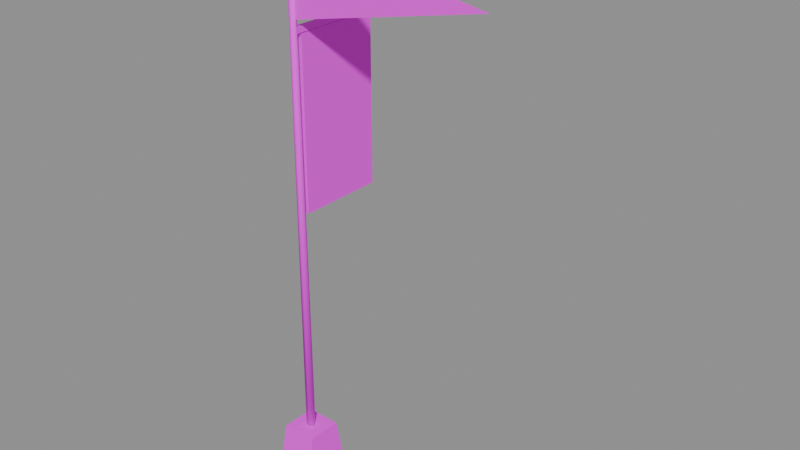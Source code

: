 # Source: banner_pole.blend  (saved by Blender 5.3.31; exported with 4.5.12 LTS)
import bpy
from mathutils import Matrix  # noqa: F401  (used for matrix-valued properties, if any)

bpy.ops.wm.read_factory_settings(use_empty=True)
scene = bpy.context.scene
scene.name = 'Scene'

# ---- images (referenced by path relative to the original .blend; pixels are not part of the script)
import os
ASSET_DIR = os.environ.get("B2B_ASSET_DIR", "")  # directory of the original .blend (textures are referenced by path, not embedded)
HERE = os.path.dirname(os.path.abspath(__file__))  # packed textures are extracted next to this script under _unpacked/

def load_image(name, relpath, width, height, colorspace="sRGB"):
    """Load a texture the original file referenced (path relative to the .blend, or extracted next to this script)."""
    p = next((c for c in (os.path.join(HERE, relpath), os.path.join(ASSET_DIR, relpath)) if relpath and os.path.exists(c)), "")
    if p:
        img = bpy.data.images.load(p, check_existing=True)
        img.name = name
    else:  # same state as the original file: an image datablock whose file is absent (Cycles renders it pink)
        img = bpy.data.images.new(name, width, height)
        img.source = "FILE"
        img.filepath = "//" + (relpath or name)
    img.colorspace_settings.name = colorspace
    return img
img_village_palette_png = load_image('village_palette.png', 'village_palette.png', 1024, 1024, 'sRGB')

# ---- materials (node trees are filled in below, after node groups)
mat_villagepalette = bpy.data.materials.new('VillagePalette')

# ---- material node trees
mat_villagepalette.use_nodes = True; mat_villagepalette.node_tree.nodes.clear()
_N = mat_villagepalette.node_tree.nodes; _L = mat_villagepalette.node_tree.links
n0 = _N.new('ShaderNodeBsdfPrincipled'); n0.name = 'Principled BSDF'; n0.location = (-200, 100)
n0.inputs[2].default_value = 0.9
n0.inputs[10].default_value = 0.005
n1 = _N.new('ShaderNodeOutputMaterial'); n1.name = 'Material Output'; n1.location = (200, 100)
n2 = _N.new('ShaderNodeTexImage'); n2.name = 'Image Texture'; n2.location = (-320, 300)
n2.image = img_village_palette_png
_L.new(n0.outputs[0], n1.inputs[0])
_L.new(n2.outputs[0], n0.inputs[0])
n1.is_active_output = True

# ---- meshes
me_banner_pole = bpy.data.meshes.new('banner_pole')
me_banner_pole.from_pydata([(-0.65, -0.65, -0.5), (0.65, -0.65, -0.5), (0.65, 0.65, -0.5), (-0.65, 0.65, -0.5), (-0.52, -0.52, 0.7), (0.52, -0.52, 0.7), (0.52, 0.52, 0.7), (-0.52, 0.52, 0.7), (0.14, 0.0, 0.5), (0.04326, 0.1331, 0.5), (-0.1133, 0.08229, 0.5), (-0.1133, -0.08229, 0.5), (0.04326, -0.1331, 0.5), (0.1, 0.0, 15.5), (0.0309, 0.09511, 15.5), (-0.0809, 0.05878, 15.5), (-0.0809, -0.05878, 15.5), (0.0309, -0.09511, 15.5), (-0.1367, 0.2212, 15.65), (0.1367, 0.2212, 15.65), (-0.1367, -0.2212, 15.65), (0.1367, -0.2212, 15.65), (0.0, -0.1367, 15.87), (0.0, 0.1367, 15.87), (0.0, -0.1367, 15.43), (0.0, 0.1367, 15.43), (0.2212, 0.0, 15.51), (0.2212, 0.0, 15.79), (-0.2212, 0.0, 15.51), (-0.2212, 0.0, 15.79), (0.101, -0.01497, 13.0), (5.601, 0.335, 14.1), (0.101, -0.01497, 15.2), (0.09905, 0.01497, 13.0), (5.599, 0.365, 14.1), (0.09905, 0.01497, 15.2), (-0.06, 0.2, 7.6), (0.06, 0.2, 7.6), (0.06, 2.8, 7.6), (-0.06, 2.8, 7.6), (-0.06, 0.2, 12.6), (0.06, 0.2, 12.6), (0.06, 2.8, 12.6), (-0.06, 2.8, 12.6), (0.08, 0.0, 12.62), (-0.08, 0.0, 12.62), (-0.08, 0.0, 12.78), (0.08, 0.0, 12.78), (0.08, 2.9, 12.62), (-0.08, 2.9, 12.62), (-0.08, 2.9, 12.78), (0.08, 2.9, 12.78)], [], [(0, 3, 2, 1), (4, 5, 6, 7), (0, 1, 5, 4), (1, 2, 6, 5), (2, 3, 7, 6), (3, 0, 4, 7), (8, 9, 14, 13), (9, 10, 15, 14), (10, 11, 16, 15), (11, 12, 17, 16), (12, 8, 13, 17), (12, 11, 10, 9, 8), (13, 14, 15, 16, 17), (18, 29, 23), (18, 23, 19), (18, 19, 25), (18, 25, 28), (18, 28, 29), (19, 23, 27), (23, 29, 22), (29, 28, 20), (28, 25, 24), (25, 19, 26), (21, 27, 22), (21, 22, 20), (21, 20, 24), (21, 24, 26), (21, 26, 27), (22, 27, 23), (20, 22, 29), (24, 20, 28), (26, 24, 25), (27, 26, 19), (30, 31, 32), (35, 34, 33), (30, 33, 34, 31), (31, 34, 35, 32), (32, 35, 33, 30), (36, 39, 38, 37), (40, 41, 42, 43), (36, 37, 41, 40), (37, 38, 42, 41), (38, 39, 43, 42), (39, 36, 40, 43), (44, 47, 46, 45), (48, 49, 50, 51), (44, 45, 49, 48), (45, 46, 50, 49), (46, 47, 51, 50), (47, 44, 48, 51)])
me_banner_pole.polygons.foreach_set('use_smooth', [0, 0, 0, 0, 0, 0, 1, 1, 1, 1, 1, 0, 0, 0, 0, 0, 0, 0, 0, 0, 0, 0, 0, 0, 0, 0, 0, 0, 0, 0, 0, 0, 0, 0, 0, 0, 0, 0, 0, 0, 0, 0, 0, 0, 0, 0, 0, 0, 0, 0])
_uv = me_banner_pole.uv_layers.new(name='UVMap')
_uv.uv.foreach_set('vector', [0.2109, 0.42, 0.2109, 0.42, 0.2109, 0.42, 0.2109, 0.42, 0.2109, 0.6, 0.2109, 0.6, 0.2109, 0.6, 0.2109, 0.6, 0.2109, 0.42, 0.2109, 0.42, 0.2109, 0.6, 0.2109, 0.6, 0.2109, 0.42, 0.2109, 0.42, 0.2109, 0.6, 0.2109, 0.6, 0.2109, 0.42, 0.2109, 0.42, 0.2109, 0.6, 0.2109, 0.6, 0.2109, 0.42, 0.2109, 0.42, 0.2109, 0.6, 0.2109, 0.6, 0.1172, 0.42, 0.1172, 0.42, 0.1172, 0.6, 0.1172, 0.6, 0.1172, 0.42, 0.1172, 0.42, 0.1172, 0.6, 0.1172, 0.6, 0.1172, 0.42, 0.1172, 0.42, 0.1172, 0.6, 0.1172, 0.6, 0.1172, 0.42, 0.1172, 0.42, 0.1172, 0.6, 0.1172, 0.6, 0.1172, 0.42, 0.1172, 0.42, 0.1172, 0.6, 0.1172, 0.6, 0.1172, 0.42, 0.1172, 0.42, 0.1172, 0.42, 0.1172, 0.42, 0.1172, 0.42, 0.1172, 0.6, 0.1172, 0.6, 0.1172, 0.6, 0.1172, 0.6, 0.1172, 0.6, 0.4609, 0.51, 0.4609, 0.5656, 0.4609, 0.6, 0.4609, 0.51, 0.4609, 0.6, 0.4609, 0.51, 0.4609, 0.51, 0.4609, 0.51, 0.4609, 0.42, 0.4609, 0.51, 0.4609, 0.42, 0.4609, 0.4544, 0.4609, 0.51, 0.4609, 0.4544, 0.4609, 0.5656, 0.4609, 0.51, 0.4609, 0.6, 0.4609, 0.5656, 0.4609, 0.6, 0.4609, 0.5656, 0.4609, 0.6, 0.4609, 0.5656, 0.4609, 0.4544, 0.4609, 0.51, 0.4609, 0.4544, 0.4609, 0.42, 0.4609, 0.42, 0.4609, 0.42, 0.4609, 0.51, 0.4609, 0.4544, 0.4609, 0.51, 0.4609, 0.5656, 0.4609, 0.6, 0.4609, 0.51, 0.4609, 0.6, 0.4609, 0.51, 0.4609, 0.51, 0.4609, 0.51, 0.4609, 0.42, 0.4609, 0.51, 0.4609, 0.42, 0.4609, 0.4544, 0.4609, 0.51, 0.4609, 0.4544, 0.4609, 0.5656, 0.4609, 0.6, 0.4609, 0.5656, 0.4609, 0.6, 0.4609, 0.51, 0.4609, 0.6, 0.4609, 0.5656, 0.4609, 0.42, 0.4609, 0.51, 0.4609, 0.4544, 0.4609, 0.4544, 0.4609, 0.42, 0.4609, 0.42, 0.4609, 0.5656, 0.4609, 0.4544, 0.4609, 0.51, 0.5234, 0.4, 0.5234, 0.53, 0.5234, 0.66, 0.5234, 0.66, 0.5234, 0.53, 0.5234, 0.4, 0.5234, 0.4, 0.5234, 0.4, 0.5234, 0.53, 0.5234, 0.53, 0.5234, 0.53, 0.5234, 0.53, 0.5234, 0.66, 0.5234, 0.66, 0.5234, 0.66, 0.5234, 0.66, 0.5234, 0.4, 0.5234, 0.4, 0.5547, 0.36, 0.5547, 0.36, 0.5547, 0.36, 0.5547, 0.36, 0.5547, 0.66, 0.5547, 0.66, 0.5547, 0.66, 0.5547, 0.66, 0.5547, 0.36, 0.5547, 0.36, 0.5547, 0.66, 0.5547, 0.66, 0.5547, 0.36, 0.5547, 0.36, 0.5547, 0.66, 0.5547, 0.66, 0.5547, 0.36, 0.5547, 0.36, 0.5547, 0.66, 0.5547, 0.66, 0.5547, 0.36, 0.5547, 0.36, 0.5547, 0.66, 0.5547, 0.66, 0.1172, 0.42, 0.1172, 0.6, 0.1172, 0.6, 0.1172, 0.42, 0.1172, 0.42, 0.1172, 0.42, 0.1172, 0.6, 0.1172, 0.6, 0.1172, 0.42, 0.1172, 0.42, 0.1172, 0.42, 0.1172, 0.42, 0.1172, 0.42, 0.1172, 0.6, 0.1172, 0.6, 0.1172, 0.42, 0.1172, 0.6, 0.1172, 0.6, 0.1172, 0.6, 0.1172, 0.6, 0.1172, 0.6, 0.1172, 0.42, 0.1172, 0.42, 0.1172, 0.6])
me_banner_pole.materials.append(mat_villagepalette)
me_banner_pole.update()

# ---- objects
ob_banner_pole = bpy.data.objects.new('banner_pole', me_banner_pole)

# ---- transforms, parenting, visibility, modifiers, constraints
ob_banner_pole.location = (0.0, 0.0, 0.0)

# ---- collection membership
scene.collection.objects.link(ob_banner_pole)

# ---- scene / render settings (as saved in the file)
scene.frame_start = 1; scene.frame_end = 250; scene.frame_set(1)
scene.render.engine = 'BLENDER_EEVEE_NEXT'
scene.render.bake_bias = 0.0
scene.render.bake_samples = 0
scene.render.compositor_device = 'GPU'
scene.eevee.use_volume_custom_range = False
scene.eevee.fast_gi_thickness_near = 0.1
scene.eevee.fast_gi_thickness_far = 0.0
scene.eevee.ray_tracing_options.screen_trace_thickness = 0.1
bpy.context.view_layer.update()

# ---- added for rendering (the .blend has no active camera and no usable light): camera, sun + grey world if the file has none
cam_auto = bpy.data.cameras.new('AutoCamera')
cam_auto.lens = 50.0
cam_auto.sensor_width = 36.0
cam_auto.clip_end = 1000.0
ob_auto_camera = bpy.data.objects.new('AutoCamera', cam_auto)
scene.collection.objects.link(ob_auto_camera)
ob_auto_camera.location = (19.0184, -18.7265, 20.92)
ob_auto_camera.rotation_euler = (1.09748, -7.21219e-08, 0.694738)
scene.camera = ob_auto_camera
light_auto_sun = bpy.data.lights.new('AutoSun', 'SUN')
light_auto_sun.energy = 3.0
light_auto_sun.angle = 0.0523599
ob_auto_sun = bpy.data.objects.new('AutoSun', light_auto_sun)
scene.collection.objects.link(ob_auto_sun)
ob_auto_sun.rotation_euler = (0.872665, 0.174533, 0.523599)
if scene.world is None:
    world_auto = bpy.data.worlds.new('AutoWorld')
    world_auto.color = (0.3, 0.3, 0.3)
    scene.world = world_auto
bpy.context.view_layer.update()
